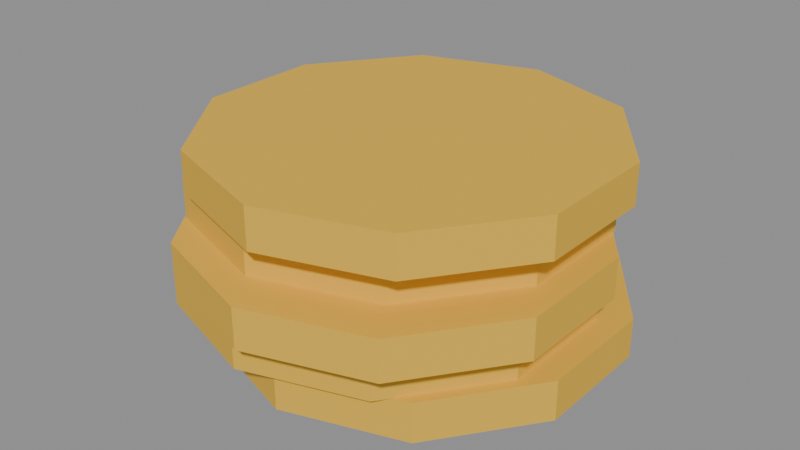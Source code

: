 # Source: coins.blend  (saved by Blender 5.0.119; exported with 4.5.12 LTS)
import bpy
from mathutils import Matrix  # noqa: F401  (used for matrix-valued properties, if any)

bpy.ops.wm.read_factory_settings(use_empty=True)
scene = bpy.context.scene
scene.name = 'Scene'

# ---- materials (node trees are filled in below, after node groups)
mat_m_e8b83a = bpy.data.materials.new('M_e8b83a')
mat_m_e8b83a.diffuse_color = (0.9098, 0.7216, 0.2275, 1.0)

# ---- material node trees
mat_m_e8b83a.use_nodes = True; mat_m_e8b83a.node_tree.nodes.clear()
_N = mat_m_e8b83a.node_tree.nodes; _L = mat_m_e8b83a.node_tree.links
n0 = _N.new('ShaderNodeBsdfPrincipled'); n0.name = 'Principled BSDF'; n0.location = (-200, 100)
n0.inputs[0].default_value = (0.807, 0.4793, 0.04231, 1.0)
n0.inputs[2].default_value = 0.75
n1 = _N.new('ShaderNodeOutputMaterial'); n1.name = 'Material Output'; n1.location = (200, 100)
_L.new(n0.outputs[0], n1.inputs[0])
n1.is_active_output = True

# ---- meshes
me_coins = bpy.data.meshes.new('coins')
me_coins.from_pydata([(0.0, 0.12, -0.06), (0.0, 0.12, -0.036), (0.07053, 0.09708, -0.06), (0.07053, 0.09708, -0.036), (0.1141, 0.03708, -0.06), (0.1141, 0.03708, -0.036), (0.1141, -0.03708, -0.06), (0.1141, -0.03708, -0.036), (0.07053, -0.09708, -0.06), (0.07053, -0.09708, -0.036), (0.0, -0.12, -0.06), (0.0, -0.12, -0.036), (-0.07053, -0.09708, -0.06), (-0.07053, -0.09708, -0.036), (-0.1141, -0.03708, -0.06), (-0.1141, -0.03708, -0.036), (-0.1141, 0.03708, -0.06), (-0.1141, 0.03708, -0.036), (-0.07053, 0.09708, -0.06), (-0.07053, 0.09708, -0.036), (-0.016, 0.108, -0.036), (-0.016, 0.108, -0.012), (0.05453, 0.08508, -0.036), (0.05453, 0.08508, -0.012), (0.09813, 0.02508, -0.036), (0.09813, 0.02508, -0.012), (0.09813, -0.04908, -0.036), (0.09813, -0.04908, -0.012), (0.05453, -0.1091, -0.036), (0.05453, -0.1091, -0.012), (-0.016, -0.132, -0.036), (-0.016, -0.132, -0.012), (-0.08653, -0.1091, -0.036), (-0.08653, -0.1091, -0.012), (-0.1301, -0.04908, -0.036), (-0.1301, -0.04908, -0.012), (-0.1301, 0.02508, -0.036), (-0.1301, 0.02508, -0.012), (-0.08653, 0.08508, -0.036), (-0.08653, 0.08508, -0.012), (0.0, 0.096, -0.012), (0.0, 0.096, 0.012), (0.07053, 0.07308, -0.012), (0.07053, 0.07308, 0.012), (0.1141, 0.01308, -0.012), (0.1141, 0.01308, 0.012), (0.1141, -0.06108, -0.012), (0.1141, -0.06108, 0.012), (0.07053, -0.1211, -0.012), (0.07053, -0.1211, 0.012), (0.0, -0.144, -0.012), (0.0, -0.144, 0.012), (-0.07053, -0.1211, -0.012), (-0.07053, -0.1211, 0.012), (-0.1141, -0.06108, -0.012), (-0.1141, -0.06108, 0.012), (-0.1141, 0.01308, -0.012), (-0.1141, 0.01308, 0.012), (-0.07053, 0.07308, -0.012), (-0.07053, 0.07308, 0.012), (-0.016, 0.12, 0.012), (-0.016, 0.12, 0.036), (0.05453, 0.09708, 0.012), (0.05453, 0.09708, 0.036), (0.09813, 0.03708, 0.012), (0.09813, 0.03708, 0.036), (0.09813, -0.03708, 0.012), (0.09813, -0.03708, 0.036), (0.05453, -0.09708, 0.012), (0.05453, -0.09708, 0.036), (-0.016, -0.12, 0.012), (-0.016, -0.12, 0.036), (-0.08653, -0.09708, 0.012), (-0.08653, -0.09708, 0.036), (-0.1301, -0.03708, 0.012), (-0.1301, -0.03708, 0.036), (-0.1301, 0.03708, 0.012), (-0.1301, 0.03708, 0.036), (-0.08653, 0.09708, 0.012), (-0.08653, 0.09708, 0.036), (0.0, 0.108, 0.036), (0.0, 0.108, 0.06), (0.07053, 0.08508, 0.036), (0.07053, 0.08508, 0.06), (0.1141, 0.02508, 0.036), (0.1141, 0.02508, 0.06), (0.1141, -0.04908, 0.036), (0.1141, -0.04908, 0.06), (0.07053, -0.1091, 0.036), (0.07053, -0.1091, 0.06), (0.0, -0.132, 0.036), (0.0, -0.132, 0.06), (-0.07053, -0.1091, 0.036), (-0.07053, -0.1091, 0.06), (-0.1141, -0.04908, 0.036), (-0.1141, -0.04908, 0.06), (-0.1141, 0.02508, 0.036), (-0.1141, 0.02508, 0.06), (-0.07053, 0.08508, 0.036), (-0.07053, 0.08508, 0.06)], [], [(0, 1, 3, 2), (2, 3, 5, 4), (4, 5, 7, 6), (6, 7, 9, 8), (8, 9, 11, 10), (10, 11, 13, 12), (12, 13, 15, 14), (14, 15, 17, 16), (3, 1, 19, 17, 15, 13, 11, 9, 7, 5), (16, 17, 19, 18), (18, 19, 1, 0), (0, 2, 4, 6, 8, 10, 12, 14, 16, 18), (20, 21, 23, 22), (22, 23, 25, 24), (24, 25, 27, 26), (26, 27, 29, 28), (28, 29, 31, 30), (30, 31, 33, 32), (32, 33, 35, 34), (34, 35, 37, 36), (23, 21, 39, 37, 35, 33, 31, 29, 27, 25), (36, 37, 39, 38), (38, 39, 21, 20), (20, 22, 24, 26, 28, 30, 32, 34, 36, 38), (40, 41, 43, 42), (42, 43, 45, 44), (44, 45, 47, 46), (46, 47, 49, 48), (48, 49, 51, 50), (50, 51, 53, 52), (52, 53, 55, 54), (54, 55, 57, 56), (43, 41, 59, 57, 55, 53, 51, 49, 47, 45), (56, 57, 59, 58), (58, 59, 41, 40), (40, 42, 44, 46, 48, 50, 52, 54, 56, 58), (60, 61, 63, 62), (62, 63, 65, 64), (64, 65, 67, 66), (66, 67, 69, 68), (68, 69, 71, 70), (70, 71, 73, 72), (72, 73, 75, 74), (74, 75, 77, 76), (63, 61, 79, 77, 75, 73, 71, 69, 67, 65), (76, 77, 79, 78), (78, 79, 61, 60), (60, 62, 64, 66, 68, 70, 72, 74, 76, 78), (80, 81, 83, 82), (82, 83, 85, 84), (84, 85, 87, 86), (86, 87, 89, 88), (88, 89, 91, 90), (90, 91, 93, 92), (92, 93, 95, 94), (94, 95, 97, 96), (83, 81, 99, 97, 95, 93, 91, 89, 87, 85), (96, 97, 99, 98), (98, 99, 81, 80), (80, 82, 84, 86, 88, 90, 92, 94, 96, 98)])
me_coins.materials.append(mat_m_e8b83a)
me_coins.update()

# ---- objects
ob_coins = bpy.data.objects.new('coins', me_coins)

# ---- transforms, parenting, visibility, modifiers, constraints
ob_coins.location = (0.0, 0.0, 0.0)

# ---- collection membership
scene.collection.objects.link(ob_coins)

# ---- scene / render settings (as saved in the file)
scene.frame_start = 1; scene.frame_end = 250; scene.frame_set(1)
scene.render.engine = 'BLENDER_EEVEE_NEXT'
scene.render.bake_bias = 0.0
scene.render.bake_samples = 0
scene.cycles.sampling_pattern = 'TABULATED_SOBOL'
scene.eevee.use_volume_custom_range = False
bpy.context.view_layer.update()

# ---- added for rendering (the .blend has no active camera and no usable light): camera, sun + grey world if the file has none
cam_auto = bpy.data.cameras.new('AutoCamera')
cam_auto.lens = 50.0
cam_auto.sensor_width = 36.0
cam_auto.clip_end = 1000.0
ob_auto_camera = bpy.data.objects.new('AutoCamera', cam_auto)
scene.collection.objects.link(ob_auto_camera)
ob_auto_camera.location = (0.3428, -0.43296, 0.28064)
ob_auto_camera.rotation_euler = (1.09748, -7.21219e-08, 0.694738)
scene.camera = ob_auto_camera
light_auto_sun = bpy.data.lights.new('AutoSun', 'SUN')
light_auto_sun.energy = 3.0
light_auto_sun.angle = 0.0523599
ob_auto_sun = bpy.data.objects.new('AutoSun', light_auto_sun)
scene.collection.objects.link(ob_auto_sun)
ob_auto_sun.rotation_euler = (0.872665, 0.174533, 0.523599)
if scene.world is None:
    world_auto = bpy.data.worlds.new('AutoWorld')
    world_auto.color = (0.3, 0.3, 0.3)
    scene.world = world_auto
bpy.context.view_layer.update()

